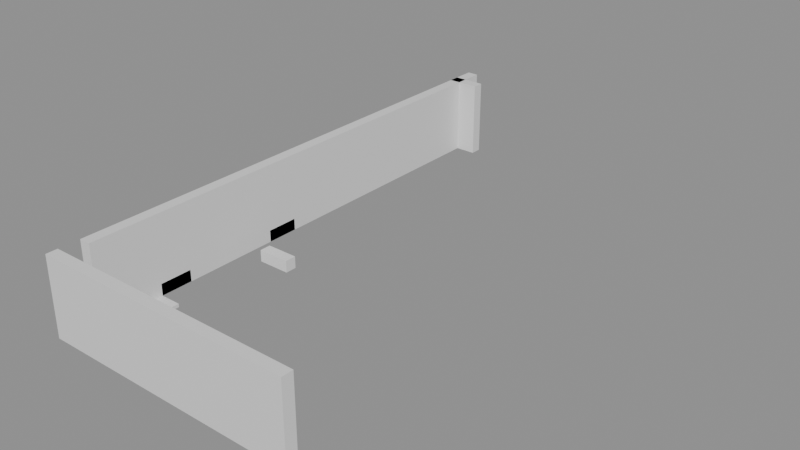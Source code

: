 # Source: building_lego.blend  (saved by Blender 5.0.119; exported with 4.5.12 LTS)
import bpy
from mathutils import Matrix  # noqa: F401  (used for matrix-valued properties, if any)

bpy.ops.wm.read_factory_settings(use_empty=True)
scene = bpy.context.scene
scene.name = 'Scene'

# ---- collections
col_01_paredes_externas = bpy.data.collections.new('01_Paredes_Externas'); scene.collection.children.link(col_01_paredes_externas)
col_02_paredes_internas = bpy.data.collections.new('02_Paredes_Internas'); scene.collection.children.link(col_02_paredes_internas)
col_03_pisos_escadas = bpy.data.collections.new('03_Pisos_Escadas'); scene.collection.children.link(col_03_pisos_escadas)

# ---- materials (node trees are filled in below, after node groups)
mat_mat_parede_externa = bpy.data.materials.new('Mat_Parede_Externa')
mat_mat_parede_interna = bpy.data.materials.new('Mat_Parede_Interna')
mat_mat_pisos = bpy.data.materials.new('Mat_Pisos')

# ---- material node trees
mat_mat_parede_externa.use_nodes = True; mat_mat_parede_externa.node_tree.nodes.clear()
_N = mat_mat_parede_externa.node_tree.nodes; _L = mat_mat_parede_externa.node_tree.links
n0 = _N.new('ShaderNodeBsdfPrincipled'); n0.name = 'BSDF - Pré-fundamentado'; n0.location = (-200, 100)
n1 = _N.new('ShaderNodeOutputMaterial'); n1.name = 'Saída de material'; n1.location = (200, 100)
_L.new(n0.outputs[0], n1.inputs[0])
n1.is_active_output = True
mat_mat_parede_interna.use_nodes = True; mat_mat_parede_interna.node_tree.nodes.clear()
_N = mat_mat_parede_interna.node_tree.nodes; _L = mat_mat_parede_interna.node_tree.links
n0 = _N.new('ShaderNodeBsdfPrincipled'); n0.name = 'BSDF - Pré-fundamentado'; n0.location = (-200, 100)
n1 = _N.new('ShaderNodeOutputMaterial'); n1.name = 'Saída de material'; n1.location = (200, 100)
_L.new(n0.outputs[0], n1.inputs[0])
n1.is_active_output = True
mat_mat_pisos.use_nodes = True; mat_mat_pisos.node_tree.nodes.clear()
_N = mat_mat_pisos.node_tree.nodes; _L = mat_mat_pisos.node_tree.links
n0 = _N.new('ShaderNodeBsdfPrincipled'); n0.name = 'BSDF - Pré-fundamentado'; n0.location = (-200, 100)
n1 = _N.new('ShaderNodeOutputMaterial'); n1.name = 'Saída de material'; n1.location = (200, 100)
_L.new(n0.outputs[0], n1.inputs[0])
n1.is_active_output = True

# ---- meshes
me_bloco_stone_post_4464_3408_z0 = bpy.data.meshes.new('Bloco_stone_post_4464_3408_z0')
me_bloco_stone_post_4464_3408_z0.from_pydata([(-0.5, -0.175, -1.2), (0.5, -0.175, -1.2), (0.5, 0.175, -1.2), (-0.5, 0.175, -1.2), (-0.5, -0.175, 1.2), (0.5, -0.175, 1.2), (0.5, 0.175, 1.2), (-0.5, 0.175, 1.2)], [], [(0, 1, 2, 3), (4, 7, 6, 5), (0, 4, 5, 1), (2, 6, 7, 3), (0, 3, 7, 4), (1, 5, 6, 2)])
me_bloco_stone_post_4464_3408_z0.materials.append(mat_mat_parede_externa)
me_bloco_stone_post_4464_3408_z0.update()
me_bloco_stone_wall_4465_3408_z0 = bpy.data.meshes.new('Bloco_stone_wall_4465_3408_z0')
me_bloco_stone_wall_4465_3408_z0.from_pydata([(-0.5, -0.175, -1.2), (0.5, -0.175, -1.2), (0.5, 0.175, -1.2), (-0.5, 0.175, -1.2), (-0.5, -0.175, 1.2), (0.5, -0.175, 1.2), (0.5, 0.175, 1.2), (-0.5, 0.175, 1.2)], [], [(0, 1, 2, 3), (4, 7, 6, 5), (0, 4, 5, 1), (2, 6, 7, 3), (0, 3, 7, 4), (1, 5, 6, 2)])
me_bloco_stone_wall_4465_3408_z0.materials.append(mat_mat_parede_externa)
me_bloco_stone_wall_4465_3408_z0.update()
me_bloco_stone_wall_4466_3408_z0 = bpy.data.meshes.new('Bloco_stone_wall_4466_3408_z0')
me_bloco_stone_wall_4466_3408_z0.from_pydata([(-0.5, -0.175, -1.2), (0.5, -0.175, -1.2), (0.5, 0.175, -1.2), (-0.5, 0.175, -1.2), (-0.5, -0.175, 1.2), (0.5, -0.175, 1.2), (0.5, 0.175, 1.2), (-0.5, 0.175, 1.2)], [], [(0, 1, 2, 3), (4, 7, 6, 5), (0, 4, 5, 1), (2, 6, 7, 3), (0, 3, 7, 4), (1, 5, 6, 2)])
me_bloco_stone_wall_4466_3408_z0.materials.append(mat_mat_parede_externa)
me_bloco_stone_wall_4466_3408_z0.update()
me_bloco_stone_wall_4467_3408_z0 = bpy.data.meshes.new('Bloco_stone_wall_4467_3408_z0')
me_bloco_stone_wall_4467_3408_z0.from_pydata([(-0.5, -0.175, -1.2), (0.5, -0.175, -1.2), (0.5, 0.175, -1.2), (-0.5, 0.175, -1.2), (-0.5, -0.175, 1.2), (0.5, -0.175, 1.2), (0.5, 0.175, 1.2), (-0.5, 0.175, 1.2)], [], [(0, 1, 2, 3), (4, 7, 6, 5), (0, 4, 5, 1), (2, 6, 7, 3), (0, 3, 7, 4), (1, 5, 6, 2)])
me_bloco_stone_wall_4467_3408_z0.materials.append(mat_mat_parede_externa)
me_bloco_stone_wall_4467_3408_z0.update()
me_bloco_stone_wall_4468_3408_z0 = bpy.data.meshes.new('Bloco_stone_wall_4468_3408_z0')
me_bloco_stone_wall_4468_3408_z0.from_pydata([(-0.5, -0.175, -1.2), (0.5, -0.175, -1.2), (0.5, 0.175, -1.2), (-0.5, 0.175, -1.2), (-0.5, -0.175, 1.2), (0.5, -0.175, 1.2), (0.5, 0.175, 1.2), (-0.5, 0.175, 1.2)], [], [(0, 1, 2, 3), (4, 7, 6, 5), (0, 4, 5, 1), (2, 6, 7, 3), (0, 3, 7, 4), (1, 5, 6, 2)])
me_bloco_stone_wall_4468_3408_z0.materials.append(mat_mat_parede_externa)
me_bloco_stone_wall_4468_3408_z0.update()
me_bloco_stone_wall_4469_3408_z0 = bpy.data.meshes.new('Bloco_stone_wall_4469_3408_z0')
me_bloco_stone_wall_4469_3408_z0.from_pydata([(-0.5, -0.175, -1.2), (0.5, -0.175, -1.2), (0.5, 0.175, -1.2), (-0.5, 0.175, -1.2), (-0.5, -0.175, 1.2), (0.5, -0.175, 1.2), (0.5, 0.175, 1.2), (-0.5, 0.175, 1.2)], [], [(0, 1, 2, 3), (4, 7, 6, 5), (0, 4, 5, 1), (2, 6, 7, 3), (0, 3, 7, 4), (1, 5, 6, 2)])
me_bloco_stone_wall_4469_3408_z0.materials.append(mat_mat_parede_externa)
me_bloco_stone_wall_4469_3408_z0.update()
me_bloco_stone_wall_4470_3408_z0 = bpy.data.meshes.new('Bloco_stone_wall_4470_3408_z0')
me_bloco_stone_wall_4470_3408_z0.from_pydata([(-0.5, -0.175, -1.2), (0.5, -0.175, -1.2), (0.5, 0.175, -1.2), (-0.5, 0.175, -1.2), (-0.5, -0.175, 1.2), (0.5, -0.175, 1.2), (0.5, 0.175, 1.2), (-0.5, 0.175, 1.2)], [], [(0, 1, 2, 3), (4, 7, 6, 5), (0, 4, 5, 1), (2, 6, 7, 3), (0, 3, 7, 4), (1, 5, 6, 2)])
me_bloco_stone_wall_4470_3408_z0.materials.append(mat_mat_parede_externa)
me_bloco_stone_wall_4470_3408_z0.update()
me_bloco_stone_wall_4471_3408_z0 = bpy.data.meshes.new('Bloco_stone_wall_4471_3408_z0')
me_bloco_stone_wall_4471_3408_z0.from_pydata([(-0.5, -0.175, -1.2), (0.5, -0.175, -1.2), (0.5, 0.175, -1.2), (-0.5, 0.175, -1.2), (-0.5, -0.175, 1.2), (0.5, -0.175, 1.2), (0.5, 0.175, 1.2), (-0.5, 0.175, 1.2)], [], [(0, 1, 2, 3), (4, 7, 6, 5), (0, 4, 5, 1), (2, 6, 7, 3), (0, 3, 7, 4), (1, 5, 6, 2)])
me_bloco_stone_wall_4471_3408_z0.materials.append(mat_mat_parede_externa)
me_bloco_stone_wall_4471_3408_z0.update()
me_bloco_stone_wall_4464_3424_z0 = bpy.data.meshes.new('Bloco_stone_wall_4464_3424_z0')
me_bloco_stone_wall_4464_3424_z0.from_pydata([(-0.5, -0.175, -1.2), (0.5, -0.175, -1.2), (0.5, 0.175, -1.2), (-0.5, 0.175, -1.2), (-0.5, -0.175, 1.2), (0.5, -0.175, 1.2), (0.5, 0.175, 1.2), (-0.5, 0.175, 1.2)], [], [(0, 1, 2, 3), (4, 7, 6, 5), (0, 4, 5, 1), (2, 6, 7, 3), (0, 3, 7, 4), (1, 5, 6, 2)])
me_bloco_stone_wall_4464_3424_z0.materials.append(mat_mat_parede_externa)
me_bloco_stone_wall_4464_3424_z0.update()
me_bloco_stone_wall_4464_3409_z0 = bpy.data.meshes.new('Bloco_stone_wall_4464_3409_z0')
me_bloco_stone_wall_4464_3409_z0.from_pydata([(-0.175, -0.5, -1.2), (0.175, -0.5, -1.2), (0.175, 0.5, -1.2), (-0.175, 0.5, -1.2), (-0.175, -0.5, 1.2), (0.175, -0.5, 1.2), (0.175, 0.5, 1.2), (-0.175, 0.5, 1.2)], [], [(0, 1, 2, 3), (4, 7, 6, 5), (0, 4, 5, 1), (2, 6, 7, 3), (0, 3, 7, 4), (1, 5, 6, 2)])
me_bloco_stone_wall_4464_3409_z0.materials.append(mat_mat_parede_externa)
me_bloco_stone_wall_4464_3409_z0.update()
me_bloco_stone_wall_4464_3410_z0 = bpy.data.meshes.new('Bloco_stone_wall_4464_3410_z0')
me_bloco_stone_wall_4464_3410_z0.from_pydata([(-0.175, -0.5, -1.2), (0.175, -0.5, -1.2), (0.175, 0.5, -1.2), (-0.175, 0.5, -1.2), (-0.175, -0.5, 1.2), (0.175, -0.5, 1.2), (0.175, 0.5, 1.2), (-0.175, 0.5, 1.2)], [], [(0, 1, 2, 3), (4, 7, 6, 5), (0, 4, 5, 1), (2, 6, 7, 3), (0, 3, 7, 4), (1, 5, 6, 2)])
me_bloco_stone_wall_4464_3410_z0.materials.append(mat_mat_parede_externa)
me_bloco_stone_wall_4464_3410_z0.update()
me_bloco_stone_wall_4464_3411_z0 = bpy.data.meshes.new('Bloco_stone_wall_4464_3411_z0')
me_bloco_stone_wall_4464_3411_z0.from_pydata([(-0.175, -0.5, -1.2), (0.175, -0.5, -1.2), (0.175, 0.5, -1.2), (-0.175, 0.5, -1.2), (-0.175, -0.5, 1.2), (0.175, -0.5, 1.2), (0.175, 0.5, 1.2), (-0.175, 0.5, 1.2)], [], [(0, 1, 2, 3), (4, 7, 6, 5), (0, 4, 5, 1), (2, 6, 7, 3), (0, 3, 7, 4), (1, 5, 6, 2)])
me_bloco_stone_wall_4464_3411_z0.materials.append(mat_mat_parede_externa)
me_bloco_stone_wall_4464_3411_z0.update()
me_bloco_stone_arch_4464_3411_z0 = bpy.data.meshes.new('Bloco_stone_arch_4464_3411_z0')
me_bloco_stone_arch_4464_3411_z0.from_pydata([(-0.175, -0.5, -0.18), (0.175, -0.5, -0.18), (0.175, 0.5, -0.18), (-0.175, 0.5, -0.18), (-0.175, -0.5, 0.18), (0.175, -0.5, 0.18), (0.175, 0.5, 0.18), (-0.175, 0.5, 0.18)], [], [(0, 1, 2, 3), (4, 7, 6, 5), (0, 4, 5, 1), (2, 6, 7, 3), (0, 3, 7, 4), (1, 5, 6, 2)])
me_bloco_stone_arch_4464_3411_z0.materials.append(mat_mat_parede_externa)
me_bloco_stone_arch_4464_3411_z0.update()
me_bloco_stone_wall_4464_3412_z0 = bpy.data.meshes.new('Bloco_stone_wall_4464_3412_z0')
me_bloco_stone_wall_4464_3412_z0.from_pydata([(-0.175, -0.5, -1.2), (0.175, -0.5, -1.2), (0.175, 0.5, -1.2), (-0.175, 0.5, -1.2), (-0.175, -0.5, 1.2), (0.175, -0.5, 1.2), (0.175, 0.5, 1.2), (-0.175, 0.5, 1.2)], [], [(0, 1, 2, 3), (4, 7, 6, 5), (0, 4, 5, 1), (2, 6, 7, 3), (0, 3, 7, 4), (1, 5, 6, 2)])
me_bloco_stone_wall_4464_3412_z0.materials.append(mat_mat_parede_externa)
me_bloco_stone_wall_4464_3412_z0.update()
me_bloco_stone_wall_4464_3413_z0 = bpy.data.meshes.new('Bloco_stone_wall_4464_3413_z0')
me_bloco_stone_wall_4464_3413_z0.from_pydata([(-0.175, -0.5, -1.2), (0.175, -0.5, -1.2), (0.175, 0.5, -1.2), (-0.175, 0.5, -1.2), (-0.175, -0.5, 1.2), (0.175, -0.5, 1.2), (0.175, 0.5, 1.2), (-0.175, 0.5, 1.2)], [], [(0, 1, 2, 3), (4, 7, 6, 5), (0, 4, 5, 1), (2, 6, 7, 3), (0, 3, 7, 4), (1, 5, 6, 2)])
me_bloco_stone_wall_4464_3413_z0.materials.append(mat_mat_parede_externa)
me_bloco_stone_wall_4464_3413_z0.update()
me_bloco_stone_wall_4464_3414_z0 = bpy.data.meshes.new('Bloco_stone_wall_4464_3414_z0')
me_bloco_stone_wall_4464_3414_z0.from_pydata([(-0.175, -0.5, -1.2), (0.175, -0.5, -1.2), (0.175, 0.5, -1.2), (-0.175, 0.5, -1.2), (-0.175, -0.5, 1.2), (0.175, -0.5, 1.2), (0.175, 0.5, 1.2), (-0.175, 0.5, 1.2)], [], [(0, 1, 2, 3), (4, 7, 6, 5), (0, 4, 5, 1), (2, 6, 7, 3), (0, 3, 7, 4), (1, 5, 6, 2)])
me_bloco_stone_wall_4464_3414_z0.materials.append(mat_mat_parede_externa)
me_bloco_stone_wall_4464_3414_z0.update()
me_bloco_stone_wall_4464_3415_z0 = bpy.data.meshes.new('Bloco_stone_wall_4464_3415_z0')
me_bloco_stone_wall_4464_3415_z0.from_pydata([(-0.175, -0.5, -1.2), (0.175, -0.5, -1.2), (0.175, 0.5, -1.2), (-0.175, 0.5, -1.2), (-0.175, -0.5, 1.2), (0.175, -0.5, 1.2), (0.175, 0.5, 1.2), (-0.175, 0.5, 1.2)], [], [(0, 1, 2, 3), (4, 7, 6, 5), (0, 4, 5, 1), (2, 6, 7, 3), (0, 3, 7, 4), (1, 5, 6, 2)])
me_bloco_stone_wall_4464_3415_z0.materials.append(mat_mat_parede_externa)
me_bloco_stone_wall_4464_3415_z0.update()
me_bloco_stone_arch_4464_3415_z0 = bpy.data.meshes.new('Bloco_stone_arch_4464_3415_z0')
me_bloco_stone_arch_4464_3415_z0.from_pydata([(-0.175, -0.5, -0.18), (0.175, -0.5, -0.18), (0.175, 0.5, -0.18), (-0.175, 0.5, -0.18), (-0.175, -0.5, 0.18), (0.175, -0.5, 0.18), (0.175, 0.5, 0.18), (-0.175, 0.5, 0.18)], [], [(0, 1, 2, 3), (4, 7, 6, 5), (0, 4, 5, 1), (2, 6, 7, 3), (0, 3, 7, 4), (1, 5, 6, 2)])
me_bloco_stone_arch_4464_3415_z0.materials.append(mat_mat_parede_externa)
me_bloco_stone_arch_4464_3415_z0.update()
me_bloco_stone_wall_4464_3416_z0 = bpy.data.meshes.new('Bloco_stone_wall_4464_3416_z0')
me_bloco_stone_wall_4464_3416_z0.from_pydata([(-0.175, -0.5, -1.2), (0.175, -0.5, -1.2), (0.175, 0.5, -1.2), (-0.175, 0.5, -1.2), (-0.175, -0.5, 1.2), (0.175, -0.5, 1.2), (0.175, 0.5, 1.2), (-0.175, 0.5, 1.2)], [], [(0, 1, 2, 3), (4, 7, 6, 5), (0, 4, 5, 1), (2, 6, 7, 3), (0, 3, 7, 4), (1, 5, 6, 2)])
me_bloco_stone_wall_4464_3416_z0.materials.append(mat_mat_parede_externa)
me_bloco_stone_wall_4464_3416_z0.update()
me_bloco_stone_wall_4464_3417_z0 = bpy.data.meshes.new('Bloco_stone_wall_4464_3417_z0')
me_bloco_stone_wall_4464_3417_z0.from_pydata([(-0.175, -0.5, -1.2), (0.175, -0.5, -1.2), (0.175, 0.5, -1.2), (-0.175, 0.5, -1.2), (-0.175, -0.5, 1.2), (0.175, -0.5, 1.2), (0.175, 0.5, 1.2), (-0.175, 0.5, 1.2)], [], [(0, 1, 2, 3), (4, 7, 6, 5), (0, 4, 5, 1), (2, 6, 7, 3), (0, 3, 7, 4), (1, 5, 6, 2)])
me_bloco_stone_wall_4464_3417_z0.materials.append(mat_mat_parede_externa)
me_bloco_stone_wall_4464_3417_z0.update()
me_bloco_stone_wall_4464_3418_z0 = bpy.data.meshes.new('Bloco_stone_wall_4464_3418_z0')
me_bloco_stone_wall_4464_3418_z0.from_pydata([(-0.175, -0.5, -1.2), (0.175, -0.5, -1.2), (0.175, 0.5, -1.2), (-0.175, 0.5, -1.2), (-0.175, -0.5, 1.2), (0.175, -0.5, 1.2), (0.175, 0.5, 1.2), (-0.175, 0.5, 1.2)], [], [(0, 1, 2, 3), (4, 7, 6, 5), (0, 4, 5, 1), (2, 6, 7, 3), (0, 3, 7, 4), (1, 5, 6, 2)])
me_bloco_stone_wall_4464_3418_z0.materials.append(mat_mat_parede_externa)
me_bloco_stone_wall_4464_3418_z0.update()
me_bloco_stone_wall_4464_3419_z0 = bpy.data.meshes.new('Bloco_stone_wall_4464_3419_z0')
me_bloco_stone_wall_4464_3419_z0.from_pydata([(-0.175, -0.5, -1.2), (0.175, -0.5, -1.2), (0.175, 0.5, -1.2), (-0.175, 0.5, -1.2), (-0.175, -0.5, 1.2), (0.175, -0.5, 1.2), (0.175, 0.5, 1.2), (-0.175, 0.5, 1.2)], [], [(0, 1, 2, 3), (4, 7, 6, 5), (0, 4, 5, 1), (2, 6, 7, 3), (0, 3, 7, 4), (1, 5, 6, 2)])
me_bloco_stone_wall_4464_3419_z0.materials.append(mat_mat_parede_externa)
me_bloco_stone_wall_4464_3419_z0.update()
me_bloco_stone_wall_4464_3420_z0 = bpy.data.meshes.new('Bloco_stone_wall_4464_3420_z0')
me_bloco_stone_wall_4464_3420_z0.from_pydata([(-0.175, -0.5, -1.2), (0.175, -0.5, -1.2), (0.175, 0.5, -1.2), (-0.175, 0.5, -1.2), (-0.175, -0.5, 1.2), (0.175, -0.5, 1.2), (0.175, 0.5, 1.2), (-0.175, 0.5, 1.2)], [], [(0, 1, 2, 3), (4, 7, 6, 5), (0, 4, 5, 1), (2, 6, 7, 3), (0, 3, 7, 4), (1, 5, 6, 2)])
me_bloco_stone_wall_4464_3420_z0.materials.append(mat_mat_parede_externa)
me_bloco_stone_wall_4464_3420_z0.update()
me_bloco_stone_wall_4464_3421_z0 = bpy.data.meshes.new('Bloco_stone_wall_4464_3421_z0')
me_bloco_stone_wall_4464_3421_z0.from_pydata([(-0.175, -0.5, -1.2), (0.175, -0.5, -1.2), (0.175, 0.5, -1.2), (-0.175, 0.5, -1.2), (-0.175, -0.5, 1.2), (0.175, -0.5, 1.2), (0.175, 0.5, 1.2), (-0.175, 0.5, 1.2)], [], [(0, 1, 2, 3), (4, 7, 6, 5), (0, 4, 5, 1), (2, 6, 7, 3), (0, 3, 7, 4), (1, 5, 6, 2)])
me_bloco_stone_wall_4464_3421_z0.materials.append(mat_mat_parede_externa)
me_bloco_stone_wall_4464_3421_z0.update()
me_bloco_stone_wall_4464_3422_z0 = bpy.data.meshes.new('Bloco_stone_wall_4464_3422_z0')
me_bloco_stone_wall_4464_3422_z0.from_pydata([(-0.175, -0.5, -1.2), (0.175, -0.5, -1.2), (0.175, 0.5, -1.2), (-0.175, 0.5, -1.2), (-0.175, -0.5, 1.2), (0.175, -0.5, 1.2), (0.175, 0.5, 1.2), (-0.175, 0.5, 1.2)], [], [(0, 1, 2, 3), (4, 7, 6, 5), (0, 4, 5, 1), (2, 6, 7, 3), (0, 3, 7, 4), (1, 5, 6, 2)])
me_bloco_stone_wall_4464_3422_z0.materials.append(mat_mat_parede_externa)
me_bloco_stone_wall_4464_3422_z0.update()
me_bloco_stone_wall_4464_3423_z0 = bpy.data.meshes.new('Bloco_stone_wall_4464_3423_z0')
me_bloco_stone_wall_4464_3423_z0.from_pydata([(-0.175, -0.5, -1.2), (0.175, -0.5, -1.2), (0.175, 0.5, -1.2), (-0.175, 0.5, -1.2), (-0.175, -0.5, 1.2), (0.175, -0.5, 1.2), (0.175, 0.5, 1.2), (-0.175, 0.5, 1.2)], [], [(0, 1, 2, 3), (4, 7, 6, 5), (0, 4, 5, 1), (2, 6, 7, 3), (0, 3, 7, 4), (1, 5, 6, 2)])
me_bloco_stone_wall_4464_3423_z0.materials.append(mat_mat_parede_externa)
me_bloco_stone_wall_4464_3423_z0.update()
me_bloco_stone_wall_4464_3424_z0_001 = bpy.data.meshes.new('Bloco_stone_wall_4464_3424_z0.001')
me_bloco_stone_wall_4464_3424_z0_001.from_pydata([(-0.175, -0.5, -1.2), (0.175, -0.5, -1.2), (0.175, 0.5, -1.2), (-0.175, 0.5, -1.2), (-0.175, -0.5, 1.2), (0.175, -0.5, 1.2), (0.175, 0.5, 1.2), (-0.175, 0.5, 1.2)], [], [(0, 1, 2, 3), (4, 7, 6, 5), (0, 4, 5, 1), (2, 6, 7, 3), (0, 3, 7, 4), (1, 5, 6, 2)])
me_bloco_stone_wall_4464_3424_z0_001.materials.append(mat_mat_parede_externa)
me_bloco_stone_wall_4464_3424_z0_001.update()
me_bloco_stone_arch_4465_3410_z0 = bpy.data.meshes.new('Bloco_stone_arch_4465_3410_z0')
me_bloco_stone_arch_4465_3410_z0.from_pydata([(-0.5, -0.175, -0.18), (0.5, -0.175, -0.18), (0.5, 0.175, -0.18), (-0.5, 0.175, -0.18), (-0.5, -0.175, 0.18), (0.5, -0.175, 0.18), (0.5, 0.175, 0.18), (-0.5, 0.175, 0.18)], [], [(0, 1, 2, 3), (4, 7, 6, 5), (0, 4, 5, 1), (2, 6, 7, 3), (0, 3, 7, 4), (1, 5, 6, 2)])
me_bloco_stone_arch_4465_3410_z0.materials.append(mat_mat_parede_interna)
me_bloco_stone_arch_4465_3410_z0.update()
me_bloco_stone_arch_4465_3414_z0 = bpy.data.meshes.new('Bloco_stone_arch_4465_3414_z0')
me_bloco_stone_arch_4465_3414_z0.from_pydata([(-0.5, -0.175, -0.18), (0.5, -0.175, -0.18), (0.5, 0.175, -0.18), (-0.5, 0.175, -0.18), (-0.5, -0.175, 0.18), (0.5, -0.175, 0.18), (0.5, 0.175, 0.18), (-0.5, 0.175, 0.18)], [], [(0, 1, 2, 3), (4, 7, 6, 5), (0, 4, 5, 1), (2, 6, 7, 3), (0, 3, 7, 4), (1, 5, 6, 2)])
me_bloco_stone_arch_4465_3414_z0.materials.append(mat_mat_parede_interna)
me_bloco_stone_arch_4465_3414_z0.update()
me_piso_stone_4464_3410_z0 = bpy.data.meshes.new('Piso_stone_4464_3410_z0')
me_piso_stone_4464_3410_z0.from_pydata([(-0.5, -0.5, -0.05), (0.5, -0.5, -0.05), (0.5, 0.5, -0.05), (-0.5, 0.5, -0.05), (-0.5, -0.5, 0.05), (0.5, -0.5, 0.05), (0.5, 0.5, 0.05), (-0.5, 0.5, 0.05)], [], [(0, 1, 2, 3), (4, 7, 6, 5), (0, 4, 5, 1), (2, 6, 7, 3), (0, 3, 7, 4), (1, 5, 6, 2)])
me_piso_stone_4464_3410_z0.materials.append(mat_mat_pisos)
me_piso_stone_4464_3410_z0.update()

# ---- objects
ob_parede_externa_norte_y3408_x4464_4471 = bpy.data.objects.new('Parede_Externa_Norte_Y3408_X4464_4471', None)
ob_bloco_stone_post_4464_3408_z0 = bpy.data.objects.new('Bloco_stone_post_4464_3408_z0', me_bloco_stone_post_4464_3408_z0)
ob_bloco_stone_wall_4465_3408_z0 = bpy.data.objects.new('Bloco_stone_wall_4465_3408_z0', me_bloco_stone_wall_4465_3408_z0)
ob_bloco_stone_wall_4466_3408_z0 = bpy.data.objects.new('Bloco_stone_wall_4466_3408_z0', me_bloco_stone_wall_4466_3408_z0)
ob_bloco_stone_wall_4467_3408_z0 = bpy.data.objects.new('Bloco_stone_wall_4467_3408_z0', me_bloco_stone_wall_4467_3408_z0)
ob_bloco_stone_wall_4468_3408_z0 = bpy.data.objects.new('Bloco_stone_wall_4468_3408_z0', me_bloco_stone_wall_4468_3408_z0)
ob_bloco_stone_wall_4469_3408_z0 = bpy.data.objects.new('Bloco_stone_wall_4469_3408_z0', me_bloco_stone_wall_4469_3408_z0)
ob_bloco_stone_wall_4470_3408_z0 = bpy.data.objects.new('Bloco_stone_wall_4470_3408_z0', me_bloco_stone_wall_4470_3408_z0)
ob_bloco_stone_wall_4471_3408_z0 = bpy.data.objects.new('Bloco_stone_wall_4471_3408_z0', me_bloco_stone_wall_4471_3408_z0)
ob_parede_externa_sul_y3424_x4464_4464 = bpy.data.objects.new('Parede_Externa_Sul_Y3424_X4464_4464', None)
ob_bloco_stone_wall_4464_3424_z0 = bpy.data.objects.new('Bloco_stone_wall_4464_3424_z0', me_bloco_stone_wall_4464_3424_z0)
ob_parede_externa_oeste_x4464_y3409_3424 = bpy.data.objects.new('Parede_Externa_Oeste_X4464_Y3409_3424', None)
ob_bloco_stone_wall_4464_3409_z0 = bpy.data.objects.new('Bloco_stone_wall_4464_3409_z0', me_bloco_stone_wall_4464_3409_z0)
ob_bloco_stone_wall_4464_3410_z0 = bpy.data.objects.new('Bloco_stone_wall_4464_3410_z0', me_bloco_stone_wall_4464_3410_z0)
ob_bloco_stone_wall_4464_3411_z0 = bpy.data.objects.new('Bloco_stone_wall_4464_3411_z0', me_bloco_stone_wall_4464_3411_z0)
ob_bloco_stone_arch_4464_3411_z0 = bpy.data.objects.new('Bloco_stone_arch_4464_3411_z0', me_bloco_stone_arch_4464_3411_z0)
ob_bloco_stone_wall_4464_3412_z0 = bpy.data.objects.new('Bloco_stone_wall_4464_3412_z0', me_bloco_stone_wall_4464_3412_z0)
ob_bloco_stone_wall_4464_3413_z0 = bpy.data.objects.new('Bloco_stone_wall_4464_3413_z0', me_bloco_stone_wall_4464_3413_z0)
ob_bloco_stone_wall_4464_3414_z0 = bpy.data.objects.new('Bloco_stone_wall_4464_3414_z0', me_bloco_stone_wall_4464_3414_z0)
ob_bloco_stone_wall_4464_3415_z0 = bpy.data.objects.new('Bloco_stone_wall_4464_3415_z0', me_bloco_stone_wall_4464_3415_z0)
ob_bloco_stone_arch_4464_3415_z0 = bpy.data.objects.new('Bloco_stone_arch_4464_3415_z0', me_bloco_stone_arch_4464_3415_z0)
ob_bloco_stone_wall_4464_3416_z0 = bpy.data.objects.new('Bloco_stone_wall_4464_3416_z0', me_bloco_stone_wall_4464_3416_z0)
ob_bloco_stone_wall_4464_3417_z0 = bpy.data.objects.new('Bloco_stone_wall_4464_3417_z0', me_bloco_stone_wall_4464_3417_z0)
ob_bloco_stone_wall_4464_3418_z0 = bpy.data.objects.new('Bloco_stone_wall_4464_3418_z0', me_bloco_stone_wall_4464_3418_z0)
ob_bloco_stone_wall_4464_3419_z0 = bpy.data.objects.new('Bloco_stone_wall_4464_3419_z0', me_bloco_stone_wall_4464_3419_z0)
ob_bloco_stone_wall_4464_3420_z0 = bpy.data.objects.new('Bloco_stone_wall_4464_3420_z0', me_bloco_stone_wall_4464_3420_z0)
ob_bloco_stone_wall_4464_3421_z0 = bpy.data.objects.new('Bloco_stone_wall_4464_3421_z0', me_bloco_stone_wall_4464_3421_z0)
ob_bloco_stone_wall_4464_3422_z0 = bpy.data.objects.new('Bloco_stone_wall_4464_3422_z0', me_bloco_stone_wall_4464_3422_z0)
ob_bloco_stone_wall_4464_3423_z0 = bpy.data.objects.new('Bloco_stone_wall_4464_3423_z0', me_bloco_stone_wall_4464_3423_z0)
ob_bloco_stone_wall_4464_3424_z0_001 = bpy.data.objects.new('Bloco_stone_wall_4464_3424_z0.001', me_bloco_stone_wall_4464_3424_z0_001)
ob_parede_interna_ew_02_y3410_x4465_4465 = bpy.data.objects.new('Parede_Interna_EW_02_Y3410_X4465_4465', None)
ob_bloco_stone_arch_4465_3410_z0 = bpy.data.objects.new('Bloco_stone_arch_4465_3410_z0', me_bloco_stone_arch_4465_3410_z0)
ob_parede_interna_ew_03_y3414_x4465_4465 = bpy.data.objects.new('Parede_Interna_EW_03_Y3414_X4465_4465', None)
ob_bloco_stone_arch_4465_3414_z0 = bpy.data.objects.new('Bloco_stone_arch_4465_3414_z0', me_bloco_stone_arch_4465_3414_z0)
ob_pisos_lajes = bpy.data.objects.new('Pisos_Lajes', None)
ob_piso_stone_4464_3410_z0 = bpy.data.objects.new('Piso_stone_4464_3410_z0', me_piso_stone_4464_3410_z0)

# ---- transforms, parenting, visibility, modifiers, constraints
ob_parede_externa_norte_y3408_x4464_4471.location = (0.0, -8.0, 0.0)
ob_parede_externa_norte_y3408_x4464_4471.empty_display_type = 'CUBE'
ob_bloco_stone_post_4464_3408_z0.parent = ob_parede_externa_norte_y3408_x4464_4471
ob_bloco_stone_post_4464_3408_z0.matrix_parent_inverse = Matrix(((1.0, -0.0, 0.0, -0.0), (-0.0, 1.0, -0.0, 8.0), (0.0, -0.0, 1.0, -0.0), (-0.0, 0.0, -0.0, 1.0)))
ob_bloco_stone_post_4464_3408_z0.location = (-3.5, -8.325, 1.2)
ob_bloco_stone_wall_4465_3408_z0.parent = ob_parede_externa_norte_y3408_x4464_4471
ob_bloco_stone_wall_4465_3408_z0.matrix_parent_inverse = Matrix(((1.0, -0.0, 0.0, -0.0), (-0.0, 1.0, -0.0, 8.0), (0.0, -0.0, 1.0, -0.0), (-0.0, 0.0, -0.0, 1.0)))
ob_bloco_stone_wall_4465_3408_z0.location = (-2.5, -8.325, 1.2)
ob_bloco_stone_wall_4466_3408_z0.parent = ob_parede_externa_norte_y3408_x4464_4471
ob_bloco_stone_wall_4466_3408_z0.matrix_parent_inverse = Matrix(((1.0, -0.0, 0.0, -0.0), (-0.0, 1.0, -0.0, 8.0), (0.0, -0.0, 1.0, -0.0), (-0.0, 0.0, -0.0, 1.0)))
ob_bloco_stone_wall_4466_3408_z0.location = (-1.5, -8.325, 1.2)
ob_bloco_stone_wall_4467_3408_z0.parent = ob_parede_externa_norte_y3408_x4464_4471
ob_bloco_stone_wall_4467_3408_z0.matrix_parent_inverse = Matrix(((1.0, -0.0, 0.0, -0.0), (-0.0, 1.0, -0.0, 8.0), (0.0, -0.0, 1.0, -0.0), (-0.0, 0.0, -0.0, 1.0)))
ob_bloco_stone_wall_4467_3408_z0.location = (-0.5, -8.325, 1.2)
ob_bloco_stone_wall_4468_3408_z0.parent = ob_parede_externa_norte_y3408_x4464_4471
ob_bloco_stone_wall_4468_3408_z0.matrix_parent_inverse = Matrix(((1.0, -0.0, 0.0, -0.0), (-0.0, 1.0, -0.0, 8.0), (0.0, -0.0, 1.0, -0.0), (-0.0, 0.0, -0.0, 1.0)))
ob_bloco_stone_wall_4468_3408_z0.location = (0.5, -8.325, 1.2)
ob_bloco_stone_wall_4469_3408_z0.parent = ob_parede_externa_norte_y3408_x4464_4471
ob_bloco_stone_wall_4469_3408_z0.matrix_parent_inverse = Matrix(((1.0, -0.0, 0.0, -0.0), (-0.0, 1.0, -0.0, 8.0), (0.0, -0.0, 1.0, -0.0), (-0.0, 0.0, -0.0, 1.0)))
ob_bloco_stone_wall_4469_3408_z0.location = (1.5, -8.325, 1.2)
ob_bloco_stone_wall_4470_3408_z0.parent = ob_parede_externa_norte_y3408_x4464_4471
ob_bloco_stone_wall_4470_3408_z0.matrix_parent_inverse = Matrix(((1.0, -0.0, 0.0, -0.0), (-0.0, 1.0, -0.0, 8.0), (0.0, -0.0, 1.0, -0.0), (-0.0, 0.0, -0.0, 1.0)))
ob_bloco_stone_wall_4470_3408_z0.location = (2.5, -8.325, 1.2)
ob_bloco_stone_wall_4471_3408_z0.parent = ob_parede_externa_norte_y3408_x4464_4471
ob_bloco_stone_wall_4471_3408_z0.matrix_parent_inverse = Matrix(((1.0, -0.0, 0.0, -0.0), (-0.0, 1.0, -0.0, 8.0), (0.0, -0.0, 1.0, -0.0), (-0.0, 0.0, -0.0, 1.0)))
ob_bloco_stone_wall_4471_3408_z0.location = (3.5, -8.325, 1.2)
ob_parede_externa_sul_y3424_x4464_4464.location = (-3.5, 8.0, 0.0)
ob_parede_externa_sul_y3424_x4464_4464.empty_display_type = 'CUBE'
ob_bloco_stone_wall_4464_3424_z0.parent = ob_parede_externa_sul_y3424_x4464_4464
ob_bloco_stone_wall_4464_3424_z0.matrix_parent_inverse = Matrix(((1.0, -0.0, 0.0, 3.5), (-0.0, 1.0, -0.0, -8.0), (0.0, -0.0, 1.0, -0.0), (-0.0, 0.0, -0.0, 1.0)))
ob_bloco_stone_wall_4464_3424_z0.location = (-3.5, 7.675, 1.2)
ob_parede_externa_oeste_x4464_y3409_3424.location = (-3.5, 0.5, 0.0)
ob_parede_externa_oeste_x4464_y3409_3424.empty_display_type = 'CUBE'
ob_bloco_stone_wall_4464_3409_z0.parent = ob_parede_externa_oeste_x4464_y3409_3424
ob_bloco_stone_wall_4464_3409_z0.matrix_parent_inverse = Matrix(((1.0, -0.0, 0.0, 3.5), (-0.0, 1.0, -0.0, -0.5), (0.0, -0.0, 1.0, -0.0), (-0.0, 0.0, -0.0, 1.0)))
ob_bloco_stone_wall_4464_3409_z0.location = (-3.825, -7.0, 1.2)
ob_bloco_stone_wall_4464_3410_z0.parent = ob_parede_externa_oeste_x4464_y3409_3424
ob_bloco_stone_wall_4464_3410_z0.matrix_parent_inverse = Matrix(((1.0, -0.0, 0.0, 3.5), (-0.0, 1.0, -0.0, -0.5), (0.0, -0.0, 1.0, -0.0), (-0.0, 0.0, -0.0, 1.0)))
ob_bloco_stone_wall_4464_3410_z0.location = (-3.825, -6.0, 1.2)
ob_bloco_stone_wall_4464_3411_z0.parent = ob_parede_externa_oeste_x4464_y3409_3424
ob_bloco_stone_wall_4464_3411_z0.matrix_parent_inverse = Matrix(((1.0, -0.0, 0.0, 3.5), (-0.0, 1.0, -0.0, -0.5), (0.0, -0.0, 1.0, -0.0), (-0.0, 0.0, -0.0, 1.0)))
ob_bloco_stone_wall_4464_3411_z0.location = (-3.825, -5.0, 1.2)
ob_bloco_stone_arch_4464_3411_z0.parent = ob_parede_externa_oeste_x4464_y3409_3424
ob_bloco_stone_arch_4464_3411_z0.matrix_parent_inverse = Matrix(((1.0, -0.0, 0.0, 3.5), (-0.0, 1.0, -0.0, -0.5), (0.0, -0.0, 1.0, -0.0), (-0.0, 0.0, -0.0, 1.0)))
ob_bloco_stone_arch_4464_3411_z0.location = (-3.825, -5.0, 0.18)
ob_bloco_stone_wall_4464_3412_z0.parent = ob_parede_externa_oeste_x4464_y3409_3424
ob_bloco_stone_wall_4464_3412_z0.matrix_parent_inverse = Matrix(((1.0, -0.0, 0.0, 3.5), (-0.0, 1.0, -0.0, -0.5), (0.0, -0.0, 1.0, -0.0), (-0.0, 0.0, -0.0, 1.0)))
ob_bloco_stone_wall_4464_3412_z0.location = (-3.825, -4.0, 1.2)
ob_bloco_stone_wall_4464_3413_z0.parent = ob_parede_externa_oeste_x4464_y3409_3424
ob_bloco_stone_wall_4464_3413_z0.matrix_parent_inverse = Matrix(((1.0, -0.0, 0.0, 3.5), (-0.0, 1.0, -0.0, -0.5), (0.0, -0.0, 1.0, -0.0), (-0.0, 0.0, -0.0, 1.0)))
ob_bloco_stone_wall_4464_3413_z0.location = (-3.825, -3.0, 1.2)
ob_bloco_stone_wall_4464_3414_z0.parent = ob_parede_externa_oeste_x4464_y3409_3424
ob_bloco_stone_wall_4464_3414_z0.matrix_parent_inverse = Matrix(((1.0, -0.0, 0.0, 3.5), (-0.0, 1.0, -0.0, -0.5), (0.0, -0.0, 1.0, -0.0), (-0.0, 0.0, -0.0, 1.0)))
ob_bloco_stone_wall_4464_3414_z0.location = (-3.825, -2.0, 1.2)
ob_bloco_stone_wall_4464_3415_z0.parent = ob_parede_externa_oeste_x4464_y3409_3424
ob_bloco_stone_wall_4464_3415_z0.matrix_parent_inverse = Matrix(((1.0, -0.0, 0.0, 3.5), (-0.0, 1.0, -0.0, -0.5), (0.0, -0.0, 1.0, -0.0), (-0.0, 0.0, -0.0, 1.0)))
ob_bloco_stone_wall_4464_3415_z0.location = (-3.825, -1.0, 1.2)
ob_bloco_stone_arch_4464_3415_z0.parent = ob_parede_externa_oeste_x4464_y3409_3424
ob_bloco_stone_arch_4464_3415_z0.matrix_parent_inverse = Matrix(((1.0, -0.0, 0.0, 3.5), (-0.0, 1.0, -0.0, -0.5), (0.0, -0.0, 1.0, -0.0), (-0.0, 0.0, -0.0, 1.0)))
ob_bloco_stone_arch_4464_3415_z0.location = (-3.825, -1.0, 0.18)
ob_bloco_stone_wall_4464_3416_z0.parent = ob_parede_externa_oeste_x4464_y3409_3424
ob_bloco_stone_wall_4464_3416_z0.matrix_parent_inverse = Matrix(((1.0, -0.0, 0.0, 3.5), (-0.0, 1.0, -0.0, -0.5), (0.0, -0.0, 1.0, -0.0), (-0.0, 0.0, -0.0, 1.0)))
ob_bloco_stone_wall_4464_3416_z0.location = (-3.825, 0.0, 1.2)
ob_bloco_stone_wall_4464_3417_z0.parent = ob_parede_externa_oeste_x4464_y3409_3424
ob_bloco_stone_wall_4464_3417_z0.matrix_parent_inverse = Matrix(((1.0, -0.0, 0.0, 3.5), (-0.0, 1.0, -0.0, -0.5), (0.0, -0.0, 1.0, -0.0), (-0.0, 0.0, -0.0, 1.0)))
ob_bloco_stone_wall_4464_3417_z0.location = (-3.825, 1.0, 1.2)
ob_bloco_stone_wall_4464_3418_z0.parent = ob_parede_externa_oeste_x4464_y3409_3424
ob_bloco_stone_wall_4464_3418_z0.matrix_parent_inverse = Matrix(((1.0, -0.0, 0.0, 3.5), (-0.0, 1.0, -0.0, -0.5), (0.0, -0.0, 1.0, -0.0), (-0.0, 0.0, -0.0, 1.0)))
ob_bloco_stone_wall_4464_3418_z0.location = (-3.825, 2.0, 1.2)
ob_bloco_stone_wall_4464_3419_z0.parent = ob_parede_externa_oeste_x4464_y3409_3424
ob_bloco_stone_wall_4464_3419_z0.matrix_parent_inverse = Matrix(((1.0, -0.0, 0.0, 3.5), (-0.0, 1.0, -0.0, -0.5), (0.0, -0.0, 1.0, -0.0), (-0.0, 0.0, -0.0, 1.0)))
ob_bloco_stone_wall_4464_3419_z0.location = (-3.825, 3.0, 1.2)
ob_bloco_stone_wall_4464_3420_z0.parent = ob_parede_externa_oeste_x4464_y3409_3424
ob_bloco_stone_wall_4464_3420_z0.matrix_parent_inverse = Matrix(((1.0, -0.0, 0.0, 3.5), (-0.0, 1.0, -0.0, -0.5), (0.0, -0.0, 1.0, -0.0), (-0.0, 0.0, -0.0, 1.0)))
ob_bloco_stone_wall_4464_3420_z0.location = (-3.825, 4.0, 1.2)
ob_bloco_stone_wall_4464_3421_z0.parent = ob_parede_externa_oeste_x4464_y3409_3424
ob_bloco_stone_wall_4464_3421_z0.matrix_parent_inverse = Matrix(((1.0, -0.0, 0.0, 3.5), (-0.0, 1.0, -0.0, -0.5), (0.0, -0.0, 1.0, -0.0), (-0.0, 0.0, -0.0, 1.0)))
ob_bloco_stone_wall_4464_3421_z0.location = (-3.825, 5.0, 1.2)
ob_bloco_stone_wall_4464_3422_z0.parent = ob_parede_externa_oeste_x4464_y3409_3424
ob_bloco_stone_wall_4464_3422_z0.matrix_parent_inverse = Matrix(((1.0, -0.0, 0.0, 3.5), (-0.0, 1.0, -0.0, -0.5), (0.0, -0.0, 1.0, -0.0), (-0.0, 0.0, -0.0, 1.0)))
ob_bloco_stone_wall_4464_3422_z0.location = (-3.825, 6.0, 1.2)
ob_bloco_stone_wall_4464_3423_z0.parent = ob_parede_externa_oeste_x4464_y3409_3424
ob_bloco_stone_wall_4464_3423_z0.matrix_parent_inverse = Matrix(((1.0, -0.0, 0.0, 3.5), (-0.0, 1.0, -0.0, -0.5), (0.0, -0.0, 1.0, -0.0), (-0.0, 0.0, -0.0, 1.0)))
ob_bloco_stone_wall_4464_3423_z0.location = (-3.825, 7.0, 1.2)
ob_bloco_stone_wall_4464_3424_z0_001.parent = ob_parede_externa_oeste_x4464_y3409_3424
ob_bloco_stone_wall_4464_3424_z0_001.matrix_parent_inverse = Matrix(((1.0, -0.0, 0.0, 3.5), (-0.0, 1.0, -0.0, -0.5), (0.0, -0.0, 1.0, -0.0), (-0.0, 0.0, -0.0, 1.0)))
ob_bloco_stone_wall_4464_3424_z0_001.location = (-3.825, 8.0, 1.2)
ob_parede_interna_ew_02_y3410_x4465_4465.location = (-2.5, -6.0, 0.0)
ob_parede_interna_ew_02_y3410_x4465_4465.empty_display_type = 'CUBE'
ob_bloco_stone_arch_4465_3410_z0.parent = ob_parede_interna_ew_02_y3410_x4465_4465
ob_bloco_stone_arch_4465_3410_z0.matrix_parent_inverse = Matrix(((1.0, -0.0, 0.0, 2.5), (-0.0, 1.0, -0.0, 6.0), (0.0, -0.0, 1.0, -0.0), (-0.0, 0.0, -0.0, 1.0)))
ob_bloco_stone_arch_4465_3410_z0.location = (-2.5, -6.325, 0.18)
ob_parede_interna_ew_03_y3414_x4465_4465.location = (-2.5, -2.0, 0.0)
ob_parede_interna_ew_03_y3414_x4465_4465.empty_display_type = 'CUBE'
ob_bloco_stone_arch_4465_3414_z0.parent = ob_parede_interna_ew_03_y3414_x4465_4465
ob_bloco_stone_arch_4465_3414_z0.matrix_parent_inverse = Matrix(((1.0, -0.0, 0.0, 2.5), (-0.0, 1.0, -0.0, 2.0), (0.0, -0.0, 1.0, -0.0), (-0.0, 0.0, -0.0, 1.0)))
ob_bloco_stone_arch_4465_3414_z0.location = (-2.5, -2.325, 0.18)
ob_pisos_lajes.location = (0.0, 0.0, 0.0)
ob_pisos_lajes.empty_display_type = 'CUBE'
ob_piso_stone_4464_3410_z0.parent = ob_pisos_lajes
ob_piso_stone_4464_3410_z0.location = (-3.5, -6.0, -0.05)

# ---- collection membership
col_01_paredes_externas.objects.link(ob_parede_externa_norte_y3408_x4464_4471)
col_01_paredes_externas.objects.link(ob_bloco_stone_post_4464_3408_z0)
col_01_paredes_externas.objects.link(ob_bloco_stone_wall_4465_3408_z0)
col_01_paredes_externas.objects.link(ob_bloco_stone_wall_4466_3408_z0)
col_01_paredes_externas.objects.link(ob_bloco_stone_wall_4467_3408_z0)
col_01_paredes_externas.objects.link(ob_bloco_stone_wall_4468_3408_z0)
col_01_paredes_externas.objects.link(ob_bloco_stone_wall_4469_3408_z0)
col_01_paredes_externas.objects.link(ob_bloco_stone_wall_4470_3408_z0)
col_01_paredes_externas.objects.link(ob_bloco_stone_wall_4471_3408_z0)
col_01_paredes_externas.objects.link(ob_parede_externa_sul_y3424_x4464_4464)
col_01_paredes_externas.objects.link(ob_bloco_stone_wall_4464_3424_z0)
col_01_paredes_externas.objects.link(ob_parede_externa_oeste_x4464_y3409_3424)
col_01_paredes_externas.objects.link(ob_bloco_stone_wall_4464_3409_z0)
col_01_paredes_externas.objects.link(ob_bloco_stone_wall_4464_3410_z0)
col_01_paredes_externas.objects.link(ob_bloco_stone_wall_4464_3411_z0)
col_01_paredes_externas.objects.link(ob_bloco_stone_arch_4464_3411_z0)
col_01_paredes_externas.objects.link(ob_bloco_stone_wall_4464_3412_z0)
col_01_paredes_externas.objects.link(ob_bloco_stone_wall_4464_3413_z0)
col_01_paredes_externas.objects.link(ob_bloco_stone_wall_4464_3414_z0)
col_01_paredes_externas.objects.link(ob_bloco_stone_wall_4464_3415_z0)
col_01_paredes_externas.objects.link(ob_bloco_stone_arch_4464_3415_z0)
col_01_paredes_externas.objects.link(ob_bloco_stone_wall_4464_3416_z0)
col_01_paredes_externas.objects.link(ob_bloco_stone_wall_4464_3417_z0)
col_01_paredes_externas.objects.link(ob_bloco_stone_wall_4464_3418_z0)
col_01_paredes_externas.objects.link(ob_bloco_stone_wall_4464_3419_z0)
col_01_paredes_externas.objects.link(ob_bloco_stone_wall_4464_3420_z0)
col_01_paredes_externas.objects.link(ob_bloco_stone_wall_4464_3421_z0)
col_01_paredes_externas.objects.link(ob_bloco_stone_wall_4464_3422_z0)
col_01_paredes_externas.objects.link(ob_bloco_stone_wall_4464_3423_z0)
col_01_paredes_externas.objects.link(ob_bloco_stone_wall_4464_3424_z0_001)
col_02_paredes_internas.objects.link(ob_parede_interna_ew_02_y3410_x4465_4465)
col_02_paredes_internas.objects.link(ob_bloco_stone_arch_4465_3410_z0)
col_02_paredes_internas.objects.link(ob_parede_interna_ew_03_y3414_x4465_4465)
col_02_paredes_internas.objects.link(ob_bloco_stone_arch_4465_3414_z0)
col_03_pisos_escadas.objects.link(ob_pisos_lajes)
col_03_pisos_escadas.objects.link(ob_piso_stone_4464_3410_z0)

# ---- scene / render settings (as saved in the file)
scene.frame_start = 1; scene.frame_end = 250; scene.frame_set(1)
scene.render.engine = 'BLENDER_EEVEE_NEXT'
scene.render.bake_bias = 0.0
scene.render.bake_samples = 0
scene.cycles.sampling_pattern = 'TABULATED_SOBOL'
scene.eevee.use_volume_custom_range = False
bpy.context.view_layer.update()

# ---- added for rendering (the .blend has no active camera and no usable light): camera, sun + grey world if the file has none
cam_auto = bpy.data.cameras.new('AutoCamera')
cam_auto.lens = 50.0
cam_auto.sensor_width = 36.0
cam_auto.clip_end = 1000.0
ob_auto_camera = bpy.data.objects.new('AutoCamera', cam_auto)
scene.collection.objects.link(ob_auto_camera)
ob_auto_camera.location = (17.5366, -21.0439, 15.1793)
ob_auto_camera.rotation_euler = (1.09748, -7.21219e-08, 0.694738)
scene.camera = ob_auto_camera
light_auto_sun = bpy.data.lights.new('AutoSun', 'SUN')
light_auto_sun.energy = 3.0
light_auto_sun.angle = 0.0523599
ob_auto_sun = bpy.data.objects.new('AutoSun', light_auto_sun)
scene.collection.objects.link(ob_auto_sun)
ob_auto_sun.rotation_euler = (0.872665, 0.174533, 0.523599)
if scene.world is None:
    world_auto = bpy.data.worlds.new('AutoWorld')
    world_auto.color = (0.3, 0.3, 0.3)
    scene.world = world_auto
bpy.context.view_layer.update()

